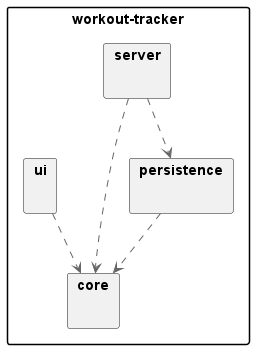

The diagram above was rendered by PlantUML. Its source (embedded in the PNG):
@startuml
skinparam packageStyle rectangle
skinparam arrow {
  thickness 1
  color #666666
  style dashed
}

package "workout-tracker" {
' Core module - no internal dependencies
  package "core" {
    ' Exercise, Workout, WorkoutTracker
  }

  ' Persistence module - depends on core
  package "persistence" {
    ' WorkoutFileManager
  }

  ' Server module - depends on core and persistence
  package "server" {
    ' ApiInfoController, ServerApplication, WorkoutController, WorkoutService
  }

  ' UI module - depends on core
  package "ui" {
    ' MainController, ExerciseTableController, WorkoutFormController, 
    ' WorkoutTableController, WorkoutTrackerApp, UiConstants,
    ' base/BaseController, service/RestWorkoutClient, etc.
  }
  persistence --> core
  server --> core
  server --> persistence
  ui --> core

}

@enduml